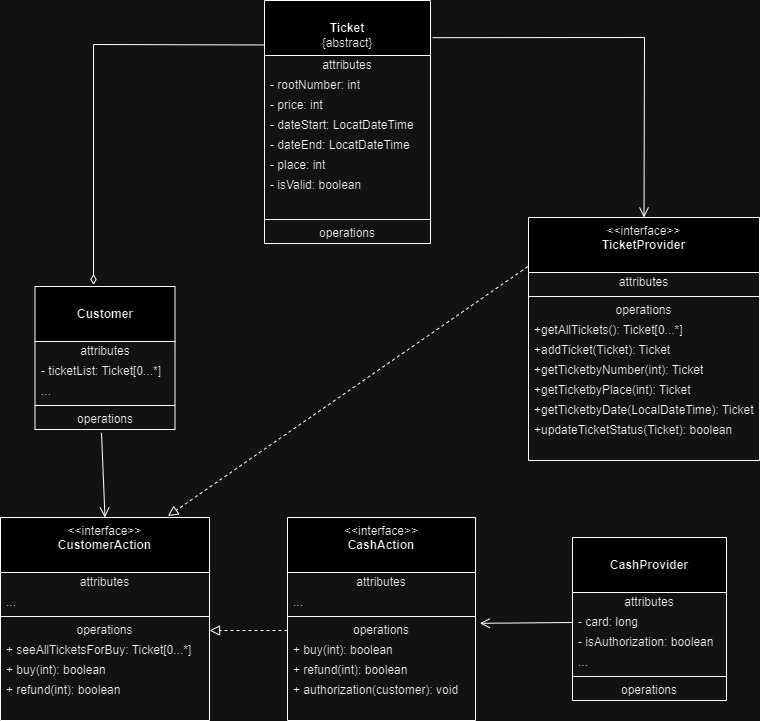

The diagram above was exported from draw.io. Its source (the exported page's mxGraphModel, read from the mxfile embedded in the PNG):
<mxGraphModel dx="1002" dy="569" grid="1" gridSize="11" guides="1" tooltips="1" connect="1" arrows="1" fold="1" page="1" pageScale="1" pageWidth="827" pageHeight="1169" math="0" shadow="0">
  <root>
    <object label="" id="0">
      <mxCell />
    </object>
    <mxCell id="1" parent="0" />
    <mxCell id="otz68sU4NOOzCJoY802y-1" value="&lt;b&gt;&lt;br&gt;Ticket&lt;/b&gt;&lt;br&gt;{abstract}" style="swimlane;fontStyle=0;align=center;verticalAlign=top;childLayout=stackLayout;horizontal=1;startSize=55;horizontalStack=0;resizeParent=1;resizeParentMax=0;resizeLast=0;collapsible=0;marginBottom=0;html=1;whiteSpace=wrap;" vertex="1" parent="1">
      <mxGeometry x="297" y="88" width="166" height="243" as="geometry" />
    </mxCell>
    <mxCell id="otz68sU4NOOzCJoY802y-2" value="attributes" style="text;html=1;strokeColor=none;fillColor=none;align=center;verticalAlign=middle;spacingLeft=4;spacingRight=4;overflow=hidden;rotatable=0;points=[[0,0.5],[1,0.5]];portConstraint=eastwest;whiteSpace=wrap;" vertex="1" parent="otz68sU4NOOzCJoY802y-1">
      <mxGeometry y="55" width="166" height="20" as="geometry" />
    </mxCell>
    <mxCell id="otz68sU4NOOzCJoY802y-3" value="- rootNumber: int" style="text;html=1;strokeColor=none;fillColor=none;align=left;verticalAlign=middle;spacingLeft=4;spacingRight=4;overflow=hidden;rotatable=0;points=[[0,0.5],[1,0.5]];portConstraint=eastwest;whiteSpace=wrap;" vertex="1" parent="otz68sU4NOOzCJoY802y-1">
      <mxGeometry y="75" width="166" height="20" as="geometry" />
    </mxCell>
    <mxCell id="otz68sU4NOOzCJoY802y-5" value="- price: int" style="text;html=1;strokeColor=none;fillColor=none;align=left;verticalAlign=middle;spacingLeft=4;spacingRight=4;overflow=hidden;rotatable=0;points=[[0,0.5],[1,0.5]];portConstraint=eastwest;whiteSpace=wrap;" vertex="1" parent="otz68sU4NOOzCJoY802y-1">
      <mxGeometry y="95" width="166" height="20" as="geometry" />
    </mxCell>
    <mxCell id="otz68sU4NOOzCJoY802y-15" value="- dateStart: LocatDateTime" style="text;html=1;strokeColor=none;fillColor=none;align=left;verticalAlign=middle;spacingLeft=4;spacingRight=4;overflow=hidden;rotatable=0;points=[[0,0.5],[1,0.5]];portConstraint=eastwest;whiteSpace=wrap;" vertex="1" parent="otz68sU4NOOzCJoY802y-1">
      <mxGeometry y="115" width="166" height="20" as="geometry" />
    </mxCell>
    <mxCell id="otz68sU4NOOzCJoY802y-16" value="- dateEnd: LocatDateTime" style="text;html=1;strokeColor=none;fillColor=none;align=left;verticalAlign=middle;spacingLeft=4;spacingRight=4;overflow=hidden;rotatable=0;points=[[0,0.5],[1,0.5]];portConstraint=eastwest;whiteSpace=wrap;" vertex="1" parent="otz68sU4NOOzCJoY802y-1">
      <mxGeometry y="135" width="166" height="20" as="geometry" />
    </mxCell>
    <mxCell id="otz68sU4NOOzCJoY802y-17" value="- place: int" style="text;html=1;strokeColor=none;fillColor=none;align=left;verticalAlign=middle;spacingLeft=4;spacingRight=4;overflow=hidden;rotatable=0;points=[[0,0.5],[1,0.5]];portConstraint=eastwest;whiteSpace=wrap;" vertex="1" parent="otz68sU4NOOzCJoY802y-1">
      <mxGeometry y="155" width="166" height="20" as="geometry" />
    </mxCell>
    <mxCell id="otz68sU4NOOzCJoY802y-18" value="- isValid: boolean" style="text;html=1;strokeColor=none;fillColor=none;align=left;verticalAlign=middle;spacingLeft=4;spacingRight=4;overflow=hidden;rotatable=0;points=[[0,0.5],[1,0.5]];portConstraint=eastwest;whiteSpace=wrap;" vertex="1" parent="otz68sU4NOOzCJoY802y-1">
      <mxGeometry y="175" width="166" height="20" as="geometry" />
    </mxCell>
    <mxCell id="otz68sU4NOOzCJoY802y-12" style="text;html=1;strokeColor=none;fillColor=none;align=center;verticalAlign=middle;spacingLeft=4;spacingRight=4;overflow=hidden;rotatable=0;points=[[0,0.5],[1,0.5]];portConstraint=eastwest;whiteSpace=wrap;" vertex="1" parent="otz68sU4NOOzCJoY802y-1">
      <mxGeometry y="195" width="166" height="20" as="geometry" />
    </mxCell>
    <mxCell id="otz68sU4NOOzCJoY802y-6" value="" style="line;strokeWidth=1;fillColor=none;align=left;verticalAlign=middle;spacingTop=-1;spacingLeft=3;spacingRight=3;rotatable=0;labelPosition=right;points=[];portConstraint=eastwest;" vertex="1" parent="otz68sU4NOOzCJoY802y-1">
      <mxGeometry y="215" width="166" height="8" as="geometry" />
    </mxCell>
    <mxCell id="otz68sU4NOOzCJoY802y-7" value="operations" style="text;html=1;strokeColor=none;fillColor=none;align=center;verticalAlign=middle;spacingLeft=4;spacingRight=4;overflow=hidden;rotatable=0;points=[[0,0.5],[1,0.5]];portConstraint=eastwest;whiteSpace=wrap;" vertex="1" parent="otz68sU4NOOzCJoY802y-1">
      <mxGeometry y="223" width="166" height="20" as="geometry" />
    </mxCell>
    <mxCell id="otz68sU4NOOzCJoY802y-19" value="&amp;lt;&amp;lt;interface&amp;gt;&amp;gt;&lt;br&gt;&lt;b&gt;TicketProvider&lt;/b&gt;" style="swimlane;fontStyle=0;align=center;verticalAlign=top;childLayout=stackLayout;horizontal=1;startSize=55;horizontalStack=0;resizeParent=1;resizeParentMax=0;resizeLast=0;collapsible=0;marginBottom=0;html=1;whiteSpace=wrap;" vertex="1" parent="1">
      <mxGeometry x="561" y="305" width="231" height="243" as="geometry" />
    </mxCell>
    <mxCell id="otz68sU4NOOzCJoY802y-20" value="attributes" style="text;html=1;strokeColor=none;fillColor=none;align=center;verticalAlign=middle;spacingLeft=4;spacingRight=4;overflow=hidden;rotatable=0;points=[[0,0.5],[1,0.5]];portConstraint=eastwest;whiteSpace=wrap;" vertex="1" parent="otz68sU4NOOzCJoY802y-19">
      <mxGeometry y="55" width="231" height="20" as="geometry" />
    </mxCell>
    <mxCell id="otz68sU4NOOzCJoY802y-24" value="" style="line;strokeWidth=1;fillColor=none;align=left;verticalAlign=middle;spacingTop=-1;spacingLeft=3;spacingRight=3;rotatable=0;labelPosition=right;points=[];portConstraint=eastwest;" vertex="1" parent="otz68sU4NOOzCJoY802y-19">
      <mxGeometry y="75" width="231" height="8" as="geometry" />
    </mxCell>
    <mxCell id="otz68sU4NOOzCJoY802y-25" value="operations" style="text;html=1;strokeColor=none;fillColor=none;align=center;verticalAlign=middle;spacingLeft=4;spacingRight=4;overflow=hidden;rotatable=0;points=[[0,0.5],[1,0.5]];portConstraint=eastwest;whiteSpace=wrap;" vertex="1" parent="otz68sU4NOOzCJoY802y-19">
      <mxGeometry y="83" width="231" height="20" as="geometry" />
    </mxCell>
    <mxCell id="otz68sU4NOOzCJoY802y-26" value="+getAllTickets(): Ticket[0...*]" style="text;html=1;strokeColor=none;fillColor=none;align=left;verticalAlign=middle;spacingLeft=4;spacingRight=4;overflow=hidden;rotatable=0;points=[[0,0.5],[1,0.5]];portConstraint=eastwest;whiteSpace=wrap;" vertex="1" parent="otz68sU4NOOzCJoY802y-19">
      <mxGeometry y="103" width="231" height="20" as="geometry" />
    </mxCell>
    <mxCell id="otz68sU4NOOzCJoY802y-27" value="+addTicket(Ticket): Ticket" style="text;html=1;strokeColor=none;fillColor=none;align=left;verticalAlign=middle;spacingLeft=4;spacingRight=4;overflow=hidden;rotatable=0;points=[[0,0.5],[1,0.5]];portConstraint=eastwest;whiteSpace=wrap;" vertex="1" parent="otz68sU4NOOzCJoY802y-19">
      <mxGeometry y="123" width="231" height="20" as="geometry" />
    </mxCell>
    <mxCell id="otz68sU4NOOzCJoY802y-28" value="+getTicketbyNumber(int): Ticket" style="text;html=1;strokeColor=none;fillColor=none;align=left;verticalAlign=middle;spacingLeft=4;spacingRight=4;overflow=hidden;rotatable=0;points=[[0,0.5],[1,0.5]];portConstraint=eastwest;whiteSpace=wrap;" vertex="1" parent="otz68sU4NOOzCJoY802y-19">
      <mxGeometry y="143" width="231" height="20" as="geometry" />
    </mxCell>
    <mxCell id="otz68sU4NOOzCJoY802y-31" value="+getTicketbyPlace(int): Ticket" style="text;html=1;strokeColor=none;fillColor=none;align=left;verticalAlign=middle;spacingLeft=4;spacingRight=4;overflow=hidden;rotatable=0;points=[[0,0.5],[1,0.5]];portConstraint=eastwest;whiteSpace=wrap;" vertex="1" parent="otz68sU4NOOzCJoY802y-19">
      <mxGeometry y="163" width="231" height="20" as="geometry" />
    </mxCell>
    <mxCell id="otz68sU4NOOzCJoY802y-32" value="+getTicketbyDate(LocalDateTime): Ticket" style="text;html=1;strokeColor=none;fillColor=none;align=left;verticalAlign=middle;spacingLeft=4;spacingRight=4;overflow=hidden;rotatable=0;points=[[0,0.5],[1,0.5]];portConstraint=eastwest;whiteSpace=wrap;" vertex="1" parent="otz68sU4NOOzCJoY802y-19">
      <mxGeometry y="183" width="231" height="20" as="geometry" />
    </mxCell>
    <mxCell id="otz68sU4NOOzCJoY802y-33" value="+updateTicketStatus(Ticket): boolean" style="text;html=1;strokeColor=none;fillColor=none;align=left;verticalAlign=middle;spacingLeft=4;spacingRight=4;overflow=hidden;rotatable=0;points=[[0,0.5],[1,0.5]];portConstraint=eastwest;whiteSpace=wrap;" vertex="1" parent="otz68sU4NOOzCJoY802y-19">
      <mxGeometry y="203" width="231" height="20" as="geometry" />
    </mxCell>
    <mxCell id="otz68sU4NOOzCJoY802y-29" style="text;html=1;strokeColor=none;fillColor=none;align=left;verticalAlign=middle;spacingLeft=4;spacingRight=4;overflow=hidden;rotatable=0;points=[[0,0.5],[1,0.5]];portConstraint=eastwest;whiteSpace=wrap;" vertex="1" parent="otz68sU4NOOzCJoY802y-19">
      <mxGeometry y="223" width="231" height="20" as="geometry" />
    </mxCell>
    <mxCell id="otz68sU4NOOzCJoY802y-34" value="&lt;b&gt;&lt;br&gt;CashProvider&lt;/b&gt;" style="swimlane;fontStyle=0;align=center;verticalAlign=top;childLayout=stackLayout;horizontal=1;startSize=55;horizontalStack=0;resizeParent=1;resizeParentMax=0;resizeLast=0;collapsible=0;marginBottom=0;html=1;whiteSpace=wrap;" vertex="1" parent="1">
      <mxGeometry x="605" y="625" width="154" height="163" as="geometry" />
    </mxCell>
    <mxCell id="otz68sU4NOOzCJoY802y-35" value="attributes" style="text;html=1;strokeColor=none;fillColor=none;align=center;verticalAlign=middle;spacingLeft=4;spacingRight=4;overflow=hidden;rotatable=0;points=[[0,0.5],[1,0.5]];portConstraint=eastwest;whiteSpace=wrap;" vertex="1" parent="otz68sU4NOOzCJoY802y-34">
      <mxGeometry y="55" width="154" height="20" as="geometry" />
    </mxCell>
    <mxCell id="otz68sU4NOOzCJoY802y-36" value="- card: long" style="text;html=1;strokeColor=none;fillColor=none;align=left;verticalAlign=middle;spacingLeft=4;spacingRight=4;overflow=hidden;rotatable=0;points=[[0,0.5],[1,0.5]];portConstraint=eastwest;whiteSpace=wrap;" vertex="1" parent="otz68sU4NOOzCJoY802y-34">
      <mxGeometry y="75" width="154" height="20" as="geometry" />
    </mxCell>
    <mxCell id="otz68sU4NOOzCJoY802y-42" value="- isAuthorization: boolean" style="text;html=1;strokeColor=none;fillColor=none;align=left;verticalAlign=middle;spacingLeft=4;spacingRight=4;overflow=hidden;rotatable=0;points=[[0,0.5],[1,0.5]];portConstraint=eastwest;whiteSpace=wrap;" vertex="1" parent="otz68sU4NOOzCJoY802y-34">
      <mxGeometry y="95" width="154" height="20" as="geometry" />
    </mxCell>
    <mxCell id="otz68sU4NOOzCJoY802y-38" value="..." style="text;html=1;strokeColor=none;fillColor=none;align=left;verticalAlign=middle;spacingLeft=4;spacingRight=4;overflow=hidden;rotatable=0;points=[[0,0.5],[1,0.5]];portConstraint=eastwest;whiteSpace=wrap;" vertex="1" parent="otz68sU4NOOzCJoY802y-34">
      <mxGeometry y="115" width="154" height="20" as="geometry" />
    </mxCell>
    <mxCell id="otz68sU4NOOzCJoY802y-39" value="" style="line;strokeWidth=1;fillColor=none;align=left;verticalAlign=middle;spacingTop=-1;spacingLeft=3;spacingRight=3;rotatable=0;labelPosition=right;points=[];portConstraint=eastwest;" vertex="1" parent="otz68sU4NOOzCJoY802y-34">
      <mxGeometry y="135" width="154" height="8" as="geometry" />
    </mxCell>
    <mxCell id="otz68sU4NOOzCJoY802y-40" value="operations" style="text;html=1;strokeColor=none;fillColor=none;align=center;verticalAlign=middle;spacingLeft=4;spacingRight=4;overflow=hidden;rotatable=0;points=[[0,0.5],[1,0.5]];portConstraint=eastwest;whiteSpace=wrap;" vertex="1" parent="otz68sU4NOOzCJoY802y-34">
      <mxGeometry y="143" width="154" height="20" as="geometry" />
    </mxCell>
    <mxCell id="otz68sU4NOOzCJoY802y-43" value="&amp;lt;&amp;lt;interface&amp;gt;&amp;gt;&lt;br&gt;&lt;b&gt;CashAction&lt;/b&gt;" style="swimlane;fontStyle=0;align=center;verticalAlign=top;childLayout=stackLayout;horizontal=1;startSize=55;horizontalStack=0;resizeParent=1;resizeParentMax=0;resizeLast=0;collapsible=0;marginBottom=0;html=1;whiteSpace=wrap;" vertex="1" parent="1">
      <mxGeometry x="320" y="605" width="188" height="203" as="geometry" />
    </mxCell>
    <mxCell id="otz68sU4NOOzCJoY802y-44" value="attributes" style="text;html=1;strokeColor=none;fillColor=none;align=center;verticalAlign=middle;spacingLeft=4;spacingRight=4;overflow=hidden;rotatable=0;points=[[0,0.5],[1,0.5]];portConstraint=eastwest;whiteSpace=wrap;" vertex="1" parent="otz68sU4NOOzCJoY802y-43">
      <mxGeometry y="55" width="188" height="20" as="geometry" />
    </mxCell>
    <mxCell id="otz68sU4NOOzCJoY802y-47" value="..." style="text;html=1;strokeColor=none;fillColor=none;align=left;verticalAlign=middle;spacingLeft=4;spacingRight=4;overflow=hidden;rotatable=0;points=[[0,0.5],[1,0.5]];portConstraint=eastwest;whiteSpace=wrap;" vertex="1" parent="otz68sU4NOOzCJoY802y-43">
      <mxGeometry y="75" width="188" height="20" as="geometry" />
    </mxCell>
    <mxCell id="otz68sU4NOOzCJoY802y-48" value="" style="line;strokeWidth=1;fillColor=none;align=left;verticalAlign=middle;spacingTop=-1;spacingLeft=3;spacingRight=3;rotatable=0;labelPosition=right;points=[];portConstraint=eastwest;" vertex="1" parent="otz68sU4NOOzCJoY802y-43">
      <mxGeometry y="95" width="188" height="8" as="geometry" />
    </mxCell>
    <mxCell id="otz68sU4NOOzCJoY802y-49" value="operations" style="text;html=1;strokeColor=none;fillColor=none;align=center;verticalAlign=middle;spacingLeft=4;spacingRight=4;overflow=hidden;rotatable=0;points=[[0,0.5],[1,0.5]];portConstraint=eastwest;whiteSpace=wrap;" vertex="1" parent="otz68sU4NOOzCJoY802y-43">
      <mxGeometry y="103" width="188" height="20" as="geometry" />
    </mxCell>
    <mxCell id="otz68sU4NOOzCJoY802y-50" value="+ buy(int): boolean" style="text;html=1;strokeColor=none;fillColor=none;align=left;verticalAlign=middle;spacingLeft=4;spacingRight=4;overflow=hidden;rotatable=0;points=[[0,0.5],[1,0.5]];portConstraint=eastwest;whiteSpace=wrap;" vertex="1" parent="otz68sU4NOOzCJoY802y-43">
      <mxGeometry y="123" width="188" height="20" as="geometry" />
    </mxCell>
    <mxCell id="otz68sU4NOOzCJoY802y-51" value="+ refund(int): boolean" style="text;html=1;strokeColor=none;fillColor=none;align=left;verticalAlign=middle;spacingLeft=4;spacingRight=4;overflow=hidden;rotatable=0;points=[[0,0.5],[1,0.5]];portConstraint=eastwest;whiteSpace=wrap;" vertex="1" parent="otz68sU4NOOzCJoY802y-43">
      <mxGeometry y="143" width="188" height="20" as="geometry" />
    </mxCell>
    <mxCell id="otz68sU4NOOzCJoY802y-52" value="+ authorization(customer): void" style="text;html=1;strokeColor=none;fillColor=none;align=left;verticalAlign=middle;spacingLeft=4;spacingRight=4;overflow=hidden;rotatable=0;points=[[0,0.5],[1,0.5]];portConstraint=eastwest;whiteSpace=wrap;" vertex="1" parent="otz68sU4NOOzCJoY802y-43">
      <mxGeometry y="163" width="188" height="20" as="geometry" />
    </mxCell>
    <mxCell id="otz68sU4NOOzCJoY802y-53" style="text;html=1;strokeColor=none;fillColor=none;align=left;verticalAlign=middle;spacingLeft=4;spacingRight=4;overflow=hidden;rotatable=0;points=[[0,0.5],[1,0.5]];portConstraint=eastwest;whiteSpace=wrap;" vertex="1" parent="otz68sU4NOOzCJoY802y-43">
      <mxGeometry y="183" width="188" height="20" as="geometry" />
    </mxCell>
    <mxCell id="otz68sU4NOOzCJoY802y-54" value="&lt;br&gt;&lt;b&gt;Customer&lt;/b&gt;" style="swimlane;fontStyle=0;align=center;verticalAlign=top;childLayout=stackLayout;horizontal=1;startSize=55;horizontalStack=0;resizeParent=1;resizeParentMax=0;resizeLast=0;collapsible=0;marginBottom=0;html=1;whiteSpace=wrap;" vertex="1" parent="1">
      <mxGeometry x="67.5" y="374" width="140" height="143" as="geometry" />
    </mxCell>
    <mxCell id="otz68sU4NOOzCJoY802y-55" value="attributes" style="text;html=1;strokeColor=none;fillColor=none;align=center;verticalAlign=middle;spacingLeft=4;spacingRight=4;overflow=hidden;rotatable=0;points=[[0,0.5],[1,0.5]];portConstraint=eastwest;whiteSpace=wrap;" vertex="1" parent="otz68sU4NOOzCJoY802y-54">
      <mxGeometry y="55" width="140" height="20" as="geometry" />
    </mxCell>
    <mxCell id="otz68sU4NOOzCJoY802y-56" value="- ticketList: Ticket[0...*]" style="text;html=1;strokeColor=none;fillColor=none;align=left;verticalAlign=middle;spacingLeft=4;spacingRight=4;overflow=hidden;rotatable=0;points=[[0,0.5],[1,0.5]];portConstraint=eastwest;whiteSpace=wrap;" vertex="1" parent="otz68sU4NOOzCJoY802y-54">
      <mxGeometry y="75" width="140" height="20" as="geometry" />
    </mxCell>
    <mxCell id="otz68sU4NOOzCJoY802y-58" value="..." style="text;html=1;strokeColor=none;fillColor=none;align=left;verticalAlign=middle;spacingLeft=4;spacingRight=4;overflow=hidden;rotatable=0;points=[[0,0.5],[1,0.5]];portConstraint=eastwest;whiteSpace=wrap;" vertex="1" parent="otz68sU4NOOzCJoY802y-54">
      <mxGeometry y="95" width="140" height="20" as="geometry" />
    </mxCell>
    <mxCell id="otz68sU4NOOzCJoY802y-59" value="" style="line;strokeWidth=1;fillColor=none;align=left;verticalAlign=middle;spacingTop=-1;spacingLeft=3;spacingRight=3;rotatable=0;labelPosition=right;points=[];portConstraint=eastwest;" vertex="1" parent="otz68sU4NOOzCJoY802y-54">
      <mxGeometry y="115" width="140" height="8" as="geometry" />
    </mxCell>
    <mxCell id="otz68sU4NOOzCJoY802y-60" value="operations" style="text;html=1;strokeColor=none;fillColor=none;align=center;verticalAlign=middle;spacingLeft=4;spacingRight=4;overflow=hidden;rotatable=0;points=[[0,0.5],[1,0.5]];portConstraint=eastwest;whiteSpace=wrap;" vertex="1" parent="otz68sU4NOOzCJoY802y-54">
      <mxGeometry y="123" width="140" height="20" as="geometry" />
    </mxCell>
    <mxCell id="otz68sU4NOOzCJoY802y-70" value="&amp;lt;&amp;lt;interface&amp;gt;&amp;gt;&lt;br&gt;&lt;b&gt;CustomerAction&lt;/b&gt;" style="swimlane;fontStyle=0;align=center;verticalAlign=top;childLayout=stackLayout;horizontal=1;startSize=55;horizontalStack=0;resizeParent=1;resizeParentMax=0;resizeLast=0;collapsible=0;marginBottom=0;html=1;whiteSpace=wrap;" vertex="1" parent="1">
      <mxGeometry x="33" y="605" width="209" height="203" as="geometry" />
    </mxCell>
    <mxCell id="otz68sU4NOOzCJoY802y-71" value="attributes" style="text;html=1;strokeColor=none;fillColor=none;align=center;verticalAlign=middle;spacingLeft=4;spacingRight=4;overflow=hidden;rotatable=0;points=[[0,0.5],[1,0.5]];portConstraint=eastwest;whiteSpace=wrap;" vertex="1" parent="otz68sU4NOOzCJoY802y-70">
      <mxGeometry y="55" width="209" height="20" as="geometry" />
    </mxCell>
    <mxCell id="otz68sU4NOOzCJoY802y-72" value="..." style="text;html=1;strokeColor=none;fillColor=none;align=left;verticalAlign=middle;spacingLeft=4;spacingRight=4;overflow=hidden;rotatable=0;points=[[0,0.5],[1,0.5]];portConstraint=eastwest;whiteSpace=wrap;" vertex="1" parent="otz68sU4NOOzCJoY802y-70">
      <mxGeometry y="75" width="209" height="20" as="geometry" />
    </mxCell>
    <mxCell id="otz68sU4NOOzCJoY802y-73" value="" style="line;strokeWidth=1;fillColor=none;align=left;verticalAlign=middle;spacingTop=-1;spacingLeft=3;spacingRight=3;rotatable=0;labelPosition=right;points=[];portConstraint=eastwest;" vertex="1" parent="otz68sU4NOOzCJoY802y-70">
      <mxGeometry y="95" width="209" height="8" as="geometry" />
    </mxCell>
    <mxCell id="otz68sU4NOOzCJoY802y-74" value="operations" style="text;html=1;strokeColor=none;fillColor=none;align=center;verticalAlign=middle;spacingLeft=4;spacingRight=4;overflow=hidden;rotatable=0;points=[[0,0.5],[1,0.5]];portConstraint=eastwest;whiteSpace=wrap;" vertex="1" parent="otz68sU4NOOzCJoY802y-70">
      <mxGeometry y="103" width="209" height="20" as="geometry" />
    </mxCell>
    <mxCell id="otz68sU4NOOzCJoY802y-77" value="+ seeAllTicketsForBuy: Ticket[0...*]" style="text;html=1;strokeColor=none;fillColor=none;align=left;verticalAlign=middle;spacingLeft=4;spacingRight=4;overflow=hidden;rotatable=0;points=[[0,0.5],[1,0.5]];portConstraint=eastwest;whiteSpace=wrap;" vertex="1" parent="otz68sU4NOOzCJoY802y-70">
      <mxGeometry y="123" width="209" height="20" as="geometry" />
    </mxCell>
    <mxCell id="otz68sU4NOOzCJoY802y-75" value="+ buy(int): boolean" style="text;html=1;strokeColor=none;fillColor=none;align=left;verticalAlign=middle;spacingLeft=4;spacingRight=4;overflow=hidden;rotatable=0;points=[[0,0.5],[1,0.5]];portConstraint=eastwest;whiteSpace=wrap;" vertex="1" parent="otz68sU4NOOzCJoY802y-70">
      <mxGeometry y="143" width="209" height="20" as="geometry" />
    </mxCell>
    <mxCell id="otz68sU4NOOzCJoY802y-76" value="+ refund(int): boolean" style="text;html=1;strokeColor=none;fillColor=none;align=left;verticalAlign=middle;spacingLeft=4;spacingRight=4;overflow=hidden;rotatable=0;points=[[0,0.5],[1,0.5]];portConstraint=eastwest;whiteSpace=wrap;" vertex="1" parent="otz68sU4NOOzCJoY802y-70">
      <mxGeometry y="163" width="209" height="20" as="geometry" />
    </mxCell>
    <mxCell id="otz68sU4NOOzCJoY802y-78" style="text;html=1;strokeColor=none;fillColor=none;align=left;verticalAlign=middle;spacingLeft=4;spacingRight=4;overflow=hidden;rotatable=0;points=[[0,0.5],[1,0.5]];portConstraint=eastwest;whiteSpace=wrap;" vertex="1" parent="otz68sU4NOOzCJoY802y-70">
      <mxGeometry y="183" width="209" height="20" as="geometry" />
    </mxCell>
    <mxCell id="otz68sU4NOOzCJoY802y-79" value="" style="endArrow=none;startArrow=diamondThin;endFill=0;startFill=0;html=1;verticalAlign=bottom;labelBackgroundColor=none;strokeWidth=1;startSize=8;endSize=8;rounded=0;exitX=0.418;exitY=-0.011;exitDx=0;exitDy=0;exitPerimeter=0;entryX=-0.004;entryY=0.183;entryDx=0;entryDy=0;entryPerimeter=0;" edge="1" parent="1" source="otz68sU4NOOzCJoY802y-54" target="otz68sU4NOOzCJoY802y-1">
      <mxGeometry width="160" relative="1" as="geometry">
        <mxPoint x="132" y="330" as="sourcePoint" />
        <mxPoint x="292" y="330" as="targetPoint" />
        <Array as="points">
          <mxPoint x="126" y="132" />
        </Array>
      </mxGeometry>
    </mxCell>
    <mxCell id="otz68sU4NOOzCJoY802y-80" value="" style="endArrow=open;startArrow=none;endFill=0;startFill=0;endSize=8;html=1;verticalAlign=bottom;labelBackgroundColor=none;strokeWidth=1;rounded=0;exitX=0.475;exitY=1.17;exitDx=0;exitDy=0;exitPerimeter=0;entryX=0.5;entryY=0;entryDx=0;entryDy=0;" edge="1" parent="1" source="otz68sU4NOOzCJoY802y-60" target="otz68sU4NOOzCJoY802y-70">
      <mxGeometry width="160" relative="1" as="geometry">
        <mxPoint x="132" y="418" as="sourcePoint" />
        <mxPoint x="292" y="418" as="targetPoint" />
      </mxGeometry>
    </mxCell>
    <mxCell id="otz68sU4NOOzCJoY802y-81" value="" style="endArrow=open;startArrow=none;endFill=0;startFill=0;endSize=8;html=1;verticalAlign=bottom;labelBackgroundColor=none;strokeWidth=1;rounded=0;exitX=0;exitY=0.5;exitDx=0;exitDy=0;entryX=1.023;entryY=0.14;entryDx=0;entryDy=0;entryPerimeter=0;" edge="1" parent="1" source="otz68sU4NOOzCJoY802y-36" target="otz68sU4NOOzCJoY802y-49">
      <mxGeometry width="160" relative="1" as="geometry">
        <mxPoint x="341" y="594" as="sourcePoint" />
        <mxPoint x="501" y="594" as="targetPoint" />
      </mxGeometry>
    </mxCell>
    <mxCell id="otz68sU4NOOzCJoY802y-82" value="" style="endArrow=block;startArrow=none;endFill=0;startFill=0;endSize=8;html=1;verticalAlign=bottom;dashed=1;labelBackgroundColor=none;rounded=0;exitX=0;exitY=0.5;exitDx=0;exitDy=0;entryX=1;entryY=0.5;entryDx=0;entryDy=0;" edge="1" parent="1" source="otz68sU4NOOzCJoY802y-49" target="otz68sU4NOOzCJoY802y-74">
      <mxGeometry width="160" relative="1" as="geometry">
        <mxPoint x="341" y="594" as="sourcePoint" />
        <mxPoint x="501" y="594" as="targetPoint" />
      </mxGeometry>
    </mxCell>
    <mxCell id="otz68sU4NOOzCJoY802y-83" value="" style="endArrow=open;startArrow=none;endFill=0;startFill=0;endSize=8;html=1;verticalAlign=bottom;labelBackgroundColor=none;strokeWidth=1;rounded=0;exitX=1.013;exitY=0.153;exitDx=0;exitDy=0;exitPerimeter=0;entryX=0.5;entryY=0;entryDx=0;entryDy=0;" edge="1" parent="1" source="otz68sU4NOOzCJoY802y-1" target="otz68sU4NOOzCJoY802y-19">
      <mxGeometry width="160" relative="1" as="geometry">
        <mxPoint x="341" y="330" as="sourcePoint" />
        <mxPoint x="501" y="330" as="targetPoint" />
        <Array as="points">
          <mxPoint x="677" y="125" />
        </Array>
      </mxGeometry>
    </mxCell>
    <mxCell id="otz68sU4NOOzCJoY802y-84" value="" style="endArrow=block;startArrow=none;endFill=0;startFill=0;endSize=8;html=1;verticalAlign=bottom;dashed=1;labelBackgroundColor=none;rounded=0;exitX=-0.003;exitY=0.202;exitDx=0;exitDy=0;exitPerimeter=0;entryX=0.801;entryY=-0.007;entryDx=0;entryDy=0;entryPerimeter=0;" edge="1" parent="1" source="otz68sU4NOOzCJoY802y-19" target="otz68sU4NOOzCJoY802y-70">
      <mxGeometry width="160" relative="1" as="geometry">
        <mxPoint x="341" y="506" as="sourcePoint" />
        <mxPoint x="501" y="506" as="targetPoint" />
      </mxGeometry>
    </mxCell>
  </root>
</mxGraphModel>